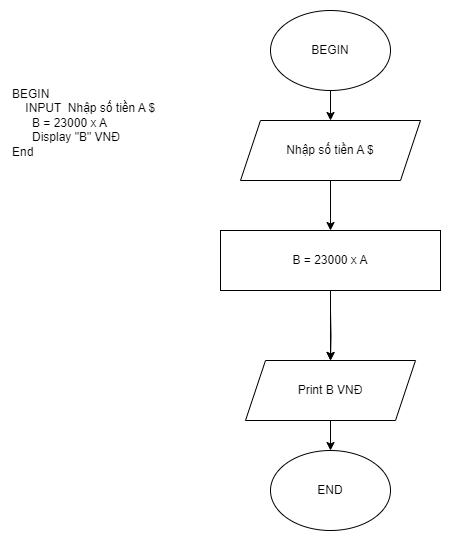

The diagram above was exported from draw.io. Its source (the exported page's mxGraphModel, read from the mxfile embedded in the PNG):
<mxGraphModel dx="1050" dy="565" grid="1" gridSize="10" guides="1" tooltips="1" connect="1" arrows="1" fold="1" page="1" pageScale="1" pageWidth="827" pageHeight="1169" math="0" shadow="0">
  <root>
    <mxCell id="0" />
    <mxCell id="1" parent="0" />
    <mxCell id="fypNznBLi4iKCARnzQJt-4" style="edgeStyle=orthogonalEdgeStyle;rounded=0;orthogonalLoop=1;jettySize=auto;html=1;entryX=0.5;entryY=0;entryDx=0;entryDy=0;" parent="1" source="fypNznBLi4iKCARnzQJt-1" target="fypNznBLi4iKCARnzQJt-2" edge="1">
      <mxGeometry relative="1" as="geometry" />
    </mxCell>
    <mxCell id="fypNznBLi4iKCARnzQJt-1" value="BEGIN" style="ellipse;whiteSpace=wrap;html=1;" parent="1" vertex="1">
      <mxGeometry x="300" y="80" width="120" height="80" as="geometry" />
    </mxCell>
    <mxCell id="fypNznBLi4iKCARnzQJt-11" style="edgeStyle=orthogonalEdgeStyle;rounded=0;orthogonalLoop=1;jettySize=auto;html=1;entryX=0.5;entryY=0;entryDx=0;entryDy=0;" parent="1" source="fypNznBLi4iKCARnzQJt-2" target="fypNznBLi4iKCARnzQJt-10" edge="1">
      <mxGeometry relative="1" as="geometry" />
    </mxCell>
    <mxCell id="fypNznBLi4iKCARnzQJt-2" value="Nhập số tiền A $" style="shape=parallelogram;perimeter=parallelogramPerimeter;whiteSpace=wrap;html=1;fixedSize=1;" parent="1" vertex="1">
      <mxGeometry x="270" y="190" width="180" height="60" as="geometry" />
    </mxCell>
    <mxCell id="fypNznBLi4iKCARnzQJt-7" style="edgeStyle=orthogonalEdgeStyle;rounded=0;orthogonalLoop=1;jettySize=auto;html=1;exitX=0.5;exitY=1;exitDx=0;exitDy=0;entryX=0.5;entryY=0;entryDx=0;entryDy=0;" parent="1" target="fypNznBLi4iKCARnzQJt-6" edge="1">
      <mxGeometry relative="1" as="geometry">
        <mxPoint x="360" y="380" as="sourcePoint" />
      </mxGeometry>
    </mxCell>
    <mxCell id="fypNznBLi4iKCARnzQJt-9" style="edgeStyle=orthogonalEdgeStyle;rounded=0;orthogonalLoop=1;jettySize=auto;html=1;entryX=0.5;entryY=0;entryDx=0;entryDy=0;" parent="1" source="fypNznBLi4iKCARnzQJt-6" target="fypNznBLi4iKCARnzQJt-8" edge="1">
      <mxGeometry relative="1" as="geometry" />
    </mxCell>
    <mxCell id="fypNznBLi4iKCARnzQJt-6" value="Print B VNĐ" style="shape=parallelogram;perimeter=parallelogramPerimeter;whiteSpace=wrap;html=1;fixedSize=1;" parent="1" vertex="1">
      <mxGeometry x="275" y="430" width="170" height="60" as="geometry" />
    </mxCell>
    <mxCell id="fypNznBLi4iKCARnzQJt-8" value="END" style="ellipse;whiteSpace=wrap;html=1;" parent="1" vertex="1">
      <mxGeometry x="300" y="520" width="120" height="80" as="geometry" />
    </mxCell>
    <mxCell id="fypNznBLi4iKCARnzQJt-12" style="edgeStyle=orthogonalEdgeStyle;rounded=0;orthogonalLoop=1;jettySize=auto;html=1;entryX=0.5;entryY=0;entryDx=0;entryDy=0;" parent="1" source="fypNznBLi4iKCARnzQJt-10" target="fypNznBLi4iKCARnzQJt-6" edge="1">
      <mxGeometry relative="1" as="geometry" />
    </mxCell>
    <mxCell id="fypNznBLi4iKCARnzQJt-10" value="B = 23000 x A" style="rounded=0;whiteSpace=wrap;html=1;" parent="1" vertex="1">
      <mxGeometry x="250" y="300" width="220" height="60" as="geometry" />
    </mxCell>
    <mxCell id="-2rL-Ve29A-U9Fpi1qZM-1" value="BEGIN&#10;    INPUT  Nhập số tiền A $&#10;      B = 23000 x A&#10;      Display &quot;B&quot; VNĐ&#10;End" style="text;whiteSpace=wrap;" vertex="1" parent="1">
      <mxGeometry x="40" y="150" width="150" height="270" as="geometry" />
    </mxCell>
  </root>
</mxGraphModel>